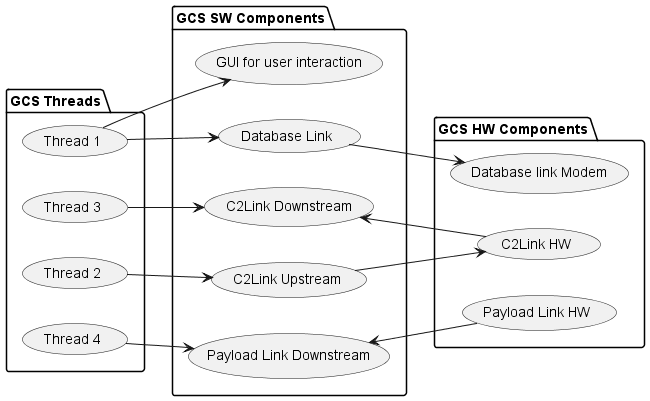

The diagram above was rendered by PlantUML. Its source (embedded in the PNG):
@startuml GCSSW
left to right direction
package GCSSW as "GCS SW Components"{
    usecase ui as "GUI for user interaction"
    usecase tcp as "Database Link"
    usecase c2d as "C2Link Downstream"
    usecase c2u as "C2Link Upstream"
    usecase pld as "Payload Link Downstream"
}
package GCSthreads as "GCS Threads"{
    usecase t1 as "Thread 1"
    usecase t2 as "Thread 2"
    usecase t3 as "Thread 3"
    usecase t4 as "Thread 4"
}

package GCSHW as "GCS HW Components"{
    usecase tcphw as "Database link Modem"
    usecase c2hw as "C2Link HW"
    usecase plhw as "Payload Link HW"
}

t1 --> ui
t1 --> tcp
t2 --> c2u
t3 --> c2d
t4--> pld
tcp --> tcphw
c2u --> c2hw
c2d <-- c2hw
pld <-- plhw
@enduml